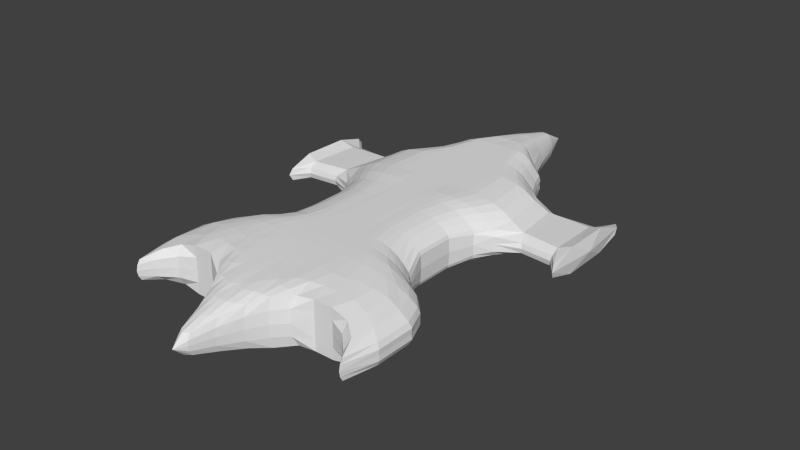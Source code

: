 # Source: carrierfinished.blend  (saved by Blender 2.67.0; exported with 4.5.12 LTS)
import bpy
from mathutils import Matrix  # noqa: F401  (used for matrix-valued properties, if any)

bpy.ops.wm.read_factory_settings(use_empty=True)
scene = bpy.context.scene
scene.name = 'Scene'

# ---- collections
col_collection_1 = bpy.data.collections.new('Collection 1'); scene.collection.children.link(col_collection_1)

# ---- world
world_world = bpy.data.worlds.new('World'); scene.world = world_world
world_world.color = (0.05088, 0.05088, 0.05088)
world_world.use_sun_shadow = False
world_world.sun_shadow_jitter_overblur = 0.0
world_world.cycles.sampling_method = 'MANUAL'
world_world.cycles.sample_map_resolution = 256

# ---- meshes
me_cube_001 = bpy.data.meshes.new('Cube.001')
me_cube_001.from_pydata([(3.398, -5.795, 0.2942), (1.893, -0.1606, 0.4872), (2.153, 0.5647, 0.4189), (3.099, 1.506, 0.2857), (2.49, 0.991, 0.3768), (2.904, 2.971, 0.2525), (2.202, 3.456, 0.2799), (1.855, 3.807, 0.2845), (1.585, 4.34, 0.2845), (1.45, 4.725, 0.2845), (0.3108, 7.171, 0.1679), (0.8827, 5.315, 0.2801), (0.5664, 6.159, 0.2566), (4.211, 1.389, 0.2717), (4.176, 2.972, 0.223), (4.576, 2.878, 0.3797), (4.581, 1.481, 0.3937), (1.889, -1.313, 0.4872), (2.501, -2.428, 0.2962), (3.321, -3.145, 0.2993), (2.141, -2.037, 0.296), (3.581, -3.785, 0.2973), (2.974, -2.753, 0.2975), (3.586, -4.855, 0.2951), (3.171, -5.237, 0.4389), (2.784, -4.933, 0.5716), (2.291, -4.906, 0.7014), (1.732, -4.906, 0.7014), (1.289, -5.003, 0.6734), (0.8847, -5.438, 0.6878), (0.59, -5.924, 0.5791), (0.3366, -6.525, 0.4566), (0.1433, -7.206, 0.2968), (1.743, -0.1606, 0.6119), (1.554, -0.1606, 0.7252), (1.36, -0.1606, 0.8014), (1.167, -0.1606, 0.8406), (0.9736, -0.1606, 0.869), (0.7803, -0.1606, 0.8764), (0.5869, -0.1606, 0.877), (0.3935, -0.1606, 0.8836), (0.1988, -0.1654, 0.8836), (1.982, 0.5647, 0.5682), (1.767, 0.5647, 0.704), (1.547, 0.5647, 0.7954), (1.327, 0.5647, 0.8423), (1.107, 0.5647, 0.8763), (0.8874, 0.5647, 0.8852), (0.6675, 0.5647, 0.8859), (0.4475, 0.5647, 0.8859), (0.226, 0.5631, 0.8836), (2.632, 1.591, 0.4837), (2.329, 1.596, 0.6557), (2.039, 1.596, 0.7709), (1.749, 1.596, 0.8284), (1.46, 1.596, 0.8724), (1.17, 1.596, 0.8827), (0.8799, 1.596, 0.8836), (0.5899, 1.596, 0.8836), (0.298, 1.604, 0.8836), (2.265, 1.016, 0.5406), (2.029, 1.019, 0.688), (1.788, 1.019, 0.7919), (1.547, 1.019, 0.8515), (1.306, 1.019, 0.8886), (1.063, 1.019, 0.9016), (0.8053, 1.016, 0.899), (0.524, 1.002, 0.8869), (0.2607, 1.002, 0.8836), (2.473, 2.934, 0.4817), (2.197, 2.934, 0.6613), (1.924, 2.934, 0.7765), (1.65, 2.934, 0.8295), (1.377, 2.934, 0.8757), (1.104, 2.934, 0.8836), (0.8301, 2.934, 0.8836), (0.5567, 2.934, 0.8836), (0.2818, 2.934, 0.8836), (1.994, 3.423, 0.4868), (1.771, 3.418, 0.6622), (1.55, 3.418, 0.7777), (1.33, 3.418, 0.8292), (1.11, 3.418, 0.8766), (0.8893, 3.418, 0.8836), (0.669, 3.418, 0.8836), (0.4486, 3.418, 0.8836), (0.2273, 3.418, 0.8836), (1.677, 3.768, 0.4868), (1.489, 3.763, 0.6622), (1.303, 3.763, 0.7777), (1.118, 3.763, 0.8292), (0.9329, 3.763, 0.8766), (0.7477, 3.763, 0.8836), (0.5624, 3.763, 0.8836), (0.3771, 3.763, 0.8836), (0.1911, 3.763, 0.8836), (1.43, 4.301, 0.4868), (1.269, 4.296, 0.6622), (1.111, 4.296, 0.7777), (0.9534, 4.296, 0.8292), (0.7954, 4.296, 0.8766), (0.6375, 4.296, 0.8836), (0.4795, 4.296, 0.8836), (0.3216, 4.296, 0.8836), (0.1629, 4.296, 0.8836), (1.308, 4.686, 0.4797), (1.161, 4.68, 0.6622), (1.016, 4.68, 0.7777), (0.8717, 4.68, 0.8292), (0.7273, 4.68, 0.8766), (0.5829, 4.68, 0.8836), (0.4384, 4.68, 0.8836), (0.294, 4.68, 0.8836), (0.1489, 4.68, 0.8836), (0.8007, 5.273, 0.4514), (0.7102, 5.261, 0.6265), (0.6225, 5.26, 0.7447), (0.5355, 5.259, 0.8059), (0.4484, 5.259, 0.8465), (0.3613, 5.259, 0.8583), (0.2742, 5.259, 0.8594), (0.1867, 5.259, 0.8594), (0.09638, 5.26, 0.8586), (0.29, 7.156, 0.2519), (0.2545, 7.16, 0.3309), (0.2164, 7.166, 0.3884), (0.1828, 7.177, 0.4223), (0.1544, 7.179, 0.441), (0.1271, 7.179, 0.4526), (0.09966, 7.179, 0.458), (0.0713, 7.181, 0.4628), (0.03888, 7.184, 0.4683), (0.536, 6.099, 0.3769), (0.4788, 6.076, 0.5142), (0.4229, 6.071, 0.5968), (0.3686, 6.073, 0.6534), (0.3155, 6.073, 0.6873), (0.2624, 6.073, 0.712), (0.1908, 6.073, 0.7268), (0.1353, 6.074, 0.7365), (0.07286, 6.087, 0.7439), (1.739, -1.313, 0.6119), (1.55, -1.313, 0.7252), (1.358, -1.313, 0.8014), (1.165, -1.313, 0.8406), (0.9716, -1.313, 0.869), (0.7787, -1.313, 0.8764), (0.5857, -1.313, 0.877), (0.3927, -1.313, 0.8836), (0.1984, -1.308, 0.8836), (1.971, -2.037, 0.4839), (1.757, -2.037, 0.6547), (1.539, -2.037, 0.7697), (1.32, -2.037, 0.8287), (1.101, -2.037, 0.8715), (0.8826, -2.037, 0.8827), (0.6639, -2.037, 0.8836), (0.4451, -2.037, 0.8836), (0.2248, -2.035, 0.8836), (2.744, -2.753, 0.4834), (2.435, -2.761, 0.6462), (2.145, -2.753, 0.7681), (1.841, -2.753, 0.8284), (1.537, -2.753, 0.8705), (1.232, -2.754, 0.8824), (0.9206, -2.771, 0.8825), (0.6181, -2.775, 0.8821), (0.314, -2.774, 0.8819), (3.072, -3.147, 0.4827), (2.733, -3.168, 0.6445), (2.392, -3.168, 0.7576), (2.05, -3.169, 0.8227), (1.711, -3.187, 0.8607), (1.366, -3.202, 0.8752), (1.018, -3.221, 0.8768), (0.6817, -3.243, 0.8745), (0.3496, -3.233, 0.8735), (2.303, -2.428, 0.4838), (2.053, -2.428, 0.6546), (1.798, -2.428, 0.7695), (1.542, -2.428, 0.8287), (1.287, -2.428, 0.8714), (1.031, -2.428, 0.8827), (0.7758, -2.428, 0.8836), (0.5203, -2.428, 0.8836), (0.263, -2.428, 0.8836), (3.305, -3.759, 0.4836), (2.949, -3.727, 0.6539), (2.517, -3.745, 0.7482), (2.129, -3.767, 0.8056), (1.793, -3.901, 0.8286), (1.417, -3.94, 0.8458), (1.027, -3.879, 0.8578), (0.6783, -3.94, 0.852), (0.3475, -3.922, 0.8497), (3.326, -4.662, 0.4845), (2.902, -4.452, 0.6175), (2.466, -4.375, 0.7266), (2.023, -4.371, 0.7718), (1.59, -4.427, 0.7879), (1.246, -4.497, 0.8182), (0.9217, -4.584, 0.8266), (0.5844, -4.869, 0.8057), (0.2829, -5.242, 0.782), (2.926, 3.22, 0.09818), (2.229, 3.505, 0.121), (1.878, 3.85, 0.1256), (1.605, 4.383, 0.1256), (0.9072, 5.36, 0.1304), (0.5835, 6.229, 0.1245), (1.47, 4.768, 0.1256), (0.3186, 7.188, 0.08312), (4.175, 3.273, 0.1002), (4.572, 3.679, 0.1636), (4.527, 0.7068, 0.1859), (4.22, 1.141, 0.157), (3.229, 1.216, 0.1483), (2.585, 0.9285, 0.2197), (3.172, -5.518, 0.2325), (3.653, -4.88, 0.1515), (3.033, -2.747, 0.149), (3.387, -3.121, 0.1506), (1.226, -5.168, 0.37), (1.732, -4.906, 0.3627), (2.291, -4.906, 0.3627), (2.767, -5.104, 0.3016), (2.184, -2.035, 0.1486), (3.656, -3.749, 0.1512), (2.552, -2.427, 0.1486), (1.928, -1.308, 0.3895), (2.195, 0.5631, 0.3017), (1.932, -0.1654, 0.3895), (3.401, -5.875, 0.1596), (0.1693, -7.31, 0.1366), (0.3615, -6.675, 0.2359), (0.6182, -6.038, 0.3207), (0.8995, -5.52, 0.364), (0.1738, -6.674, 0.4825), (0.2065, -6.159, 0.6366), (0.4057, -6.055, 0.6212), (0.2409, -5.657, 0.7373), (0.4815, -5.545, 0.7352), (0.6915, -5.502, 0.7165), (1.047, -5.017, 0.7568), (0.8072, -5.028, 0.7898), (0.3092, -4.72, 0.813), (-3.398, -5.795, 0.2942), (0.0, -0.2012, 0.8836), (-1.893, -0.1606, 0.4872), (-2.153, 0.5647, 0.4189), (0.0, 0.5373, 0.8836), (-3.099, 1.506, 0.2857), (0.0, 1.676, 0.8836), (-2.49, 0.991, 0.3768), (0.0, 0.9868, 0.8836), (0.0, 2.889, 0.8836), (-2.904, 2.971, 0.2525), (-2.202, 3.456, 0.2799), (0.0, 3.417, 0.8836), (0.0, 3.775, 0.8836), (-1.855, 3.807, 0.2845), (0.0, 4.283, 0.8836), (-1.585, 4.34, 0.2845), (-1.45, 4.725, 0.2845), (0.0, 4.693, 0.8836), (0.0, 7.179, 0.4699), (-0.3108, 7.171, 0.1679), (0.0, 5.276, 0.8497), (-0.8827, 5.315, 0.2801), (-0.5664, 6.159, 0.2566), (0.0, 6.136, 0.7435), (-4.211, 1.389, 0.2717), (-4.176, 2.972, 0.223), (-4.576, 2.878, 0.3797), (-4.581, 1.481, 0.3937), (-1.889, -1.313, 0.4872), (0.0, -1.272, 0.8836), (-2.501, -2.428, 0.2962), (0.0, -2.425, 0.8835), (-3.321, -3.145, 0.2993), (0.0, -3.218, 0.8737), (0.0, -2.01, 0.8836), (-2.141, -2.037, 0.296), (-3.581, -3.785, 0.2973), (0.0, -3.945, 0.846), (0.0, -2.771, 0.8819), (-2.974, -2.753, 0.2975), (-3.586, -4.855, 0.2951), (0.0, -5.508, 0.7511), (-3.171, -5.237, 0.4389), (-2.784, -4.933, 0.5716), (-2.291, -4.906, 0.7014), (-1.732, -4.906, 0.7014), (-1.289, -5.003, 0.6734), (-0.8847, -5.438, 0.6878), (-0.59, -5.924, 0.5791), (-0.3366, -6.525, 0.4566), (-0.1433, -7.206, 0.2968), (-1.743, -0.1606, 0.6119), (-1.554, -0.1606, 0.7252), (-1.36, -0.1606, 0.8014), (-1.167, -0.1606, 0.8406), (-0.9736, -0.1606, 0.869), (-0.7803, -0.1606, 0.8764), (-0.5869, -0.1606, 0.877), (-0.3935, -0.1606, 0.8836), (-0.1988, -0.1654, 0.8836), (-1.982, 0.5647, 0.5682), (-1.767, 0.5647, 0.704), (-1.547, 0.5647, 0.7954), (-1.327, 0.5647, 0.8423), (-1.107, 0.5647, 0.8763), (-0.8874, 0.5647, 0.8852), (-0.6675, 0.5647, 0.8859), (-0.4475, 0.5647, 0.8859), (-0.226, 0.5631, 0.8836), (-2.632, 1.591, 0.4837), (-2.329, 1.596, 0.6557), (-2.039, 1.596, 0.7709), (-1.749, 1.596, 0.8284), (-1.46, 1.596, 0.8724), (-1.17, 1.596, 0.8827), (-0.8799, 1.596, 0.8836), (-0.5899, 1.596, 0.8836), (-0.298, 1.604, 0.8836), (-2.265, 1.016, 0.5406), (-2.029, 1.019, 0.688), (-1.788, 1.019, 0.7919), (-1.547, 1.019, 0.8515), (-1.306, 1.019, 0.8886), (-1.063, 1.019, 0.9016), (-0.8053, 1.016, 0.899), (-0.524, 1.002, 0.8869), (-0.2607, 1.002, 0.8836), (-2.473, 2.934, 0.4817), (-2.197, 2.934, 0.6613), (-1.924, 2.934, 0.7765), (-1.65, 2.934, 0.8295), (-1.377, 2.934, 0.8757), (-1.104, 2.934, 0.8836), (-0.8301, 2.934, 0.8836), (-0.5567, 2.934, 0.8836), (-0.2818, 2.934, 0.8836), (-1.994, 3.423, 0.4868), (-1.771, 3.418, 0.6622), (-1.55, 3.418, 0.7777), (-1.33, 3.418, 0.8292), (-1.11, 3.418, 0.8766), (-0.8893, 3.418, 0.8836), (-0.669, 3.418, 0.8836), (-0.4486, 3.418, 0.8836), (-0.2273, 3.418, 0.8836), (-1.677, 3.768, 0.4868), (-1.489, 3.763, 0.6622), (-1.303, 3.763, 0.7777), (-1.118, 3.763, 0.8292), (-0.9329, 3.763, 0.8766), (-0.7477, 3.763, 0.8836), (-0.5624, 3.763, 0.8836), (-0.3771, 3.763, 0.8836), (-0.1911, 3.763, 0.8836), (-1.43, 4.301, 0.4868), (-1.269, 4.296, 0.6622), (-1.111, 4.296, 0.7777), (-0.9534, 4.296, 0.8292), (-0.7954, 4.296, 0.8766), (-0.6375, 4.296, 0.8836), (-0.4795, 4.296, 0.8836), (-0.3216, 4.296, 0.8836), (-0.1629, 4.296, 0.8836), (-1.308, 4.686, 0.4797), (-1.161, 4.68, 0.6622), (-1.016, 4.68, 0.7777), (-0.8717, 4.68, 0.8292), (-0.7273, 4.68, 0.8766), (-0.5829, 4.68, 0.8836), (-0.4384, 4.68, 0.8836), (-0.294, 4.68, 0.8836), (-0.1489, 4.68, 0.8836), (-0.8007, 5.273, 0.4514), (-0.7102, 5.261, 0.6265), (-0.6225, 5.26, 0.7447), (-0.5355, 5.259, 0.8059), (-0.4484, 5.259, 0.8465), (-0.3613, 5.259, 0.8583), (-0.2742, 5.259, 0.8594), (-0.1867, 5.259, 0.8594), (-0.09638, 5.26, 0.8586), (-0.29, 7.156, 0.2519), (-0.2545, 7.16, 0.3309), (-0.2164, 7.166, 0.3884), (-0.1828, 7.177, 0.4223), (-0.1544, 7.179, 0.441), (-0.1271, 7.179, 0.4526), (-0.09966, 7.179, 0.458), (-0.0713, 7.181, 0.4628), (-0.03888, 7.184, 0.4683), (-0.536, 6.099, 0.3769), (-0.4788, 6.076, 0.5142), (-0.4229, 6.071, 0.5968), (-0.3686, 6.073, 0.6534), (-0.3155, 6.073, 0.6873), (-0.2624, 6.073, 0.712), (-0.1908, 6.073, 0.7268), (-0.1353, 6.074, 0.7365), (-0.07286, 6.087, 0.7439), (-1.739, -1.313, 0.6119), (-1.55, -1.313, 0.7252), (-1.358, -1.313, 0.8014), (-1.165, -1.313, 0.8406), (-0.9716, -1.313, 0.869), (-0.7787, -1.313, 0.8764), (-0.5857, -1.313, 0.877), (-0.3927, -1.313, 0.8836), (-0.1984, -1.308, 0.8836), (-1.971, -2.037, 0.4839), (-1.757, -2.037, 0.6547), (-1.539, -2.037, 0.7697), (-1.32, -2.037, 0.8287), (-1.101, -2.037, 0.8715), (-0.8826, -2.037, 0.8827), (-0.6639, -2.037, 0.8836), (-0.4451, -2.037, 0.8836), (-0.2248, -2.035, 0.8836), (-2.744, -2.753, 0.4834), (-2.435, -2.761, 0.6462), (-2.145, -2.753, 0.7681), (-1.841, -2.753, 0.8284), (-1.537, -2.753, 0.8705), (-1.232, -2.754, 0.8824), (-0.9206, -2.771, 0.8825), (-0.6181, -2.775, 0.8821), (-0.314, -2.774, 0.8819), (-3.072, -3.147, 0.4827), (-2.733, -3.168, 0.6445), (-2.392, -3.168, 0.7576), (-2.05, -3.169, 0.8227), (-1.711, -3.187, 0.8607), (-1.366, -3.202, 0.8752), (-1.018, -3.221, 0.8768), (-0.6817, -3.243, 0.8745), (-0.3496, -3.233, 0.8735), (-2.303, -2.428, 0.4838), (-2.053, -2.428, 0.6546), (-1.798, -2.428, 0.7695), (-1.542, -2.428, 0.8287), (-1.287, -2.428, 0.8714), (-1.031, -2.428, 0.8827), (-0.7758, -2.428, 0.8836), (-0.5203, -2.428, 0.8836), (-0.263, -2.428, 0.8836), (-3.305, -3.759, 0.4836), (-2.949, -3.727, 0.6539), (-2.517, -3.745, 0.7482), (-2.129, -3.767, 0.8056), (-1.793, -3.901, 0.8286), (-1.417, -3.94, 0.8458), (-1.027, -3.879, 0.8578), (-0.6783, -3.94, 0.852), (-0.3475, -3.922, 0.8497), (-3.326, -4.662, 0.4845), (-2.902, -4.452, 0.6175), (-2.466, -4.375, 0.7266), (-2.023, -4.371, 0.7718), (-1.59, -4.427, 0.7879), (-1.246, -4.497, 0.8182), (-0.9217, -4.584, 0.8266), (-0.5844, -4.869, 0.8057), (-0.2829, -5.242, 0.782), (-2.926, 3.22, 0.09818), (-2.229, 3.505, 0.121), (-1.878, 3.85, 0.1256), (-1.605, 4.383, 0.1256), (-0.9072, 5.36, 0.1304), (-0.5835, 6.229, 0.1245), (-1.47, 4.768, 0.1256), (-0.3186, 7.188, 0.08312), (-4.175, 3.273, 0.1002), (-4.572, 3.679, 0.1636), (-4.527, 0.7068, 0.1859), (-4.22, 1.141, 0.157), (-3.229, 1.216, 0.1483), (-2.585, 0.9285, 0.2197), (-3.172, -5.518, 0.2325), (-3.653, -4.88, 0.1515), (-3.033, -2.747, 0.149), (-3.387, -3.121, 0.1506), (-1.226, -5.168, 0.37), (-1.732, -4.906, 0.3627), (-2.291, -4.906, 0.3627), (-2.767, -5.104, 0.3016), (-2.184, -2.035, 0.1486), (-3.656, -3.749, 0.1512), (-2.552, -2.427, 0.1486), (-1.928, -1.308, 0.3895), (-2.195, 0.5631, 0.3017), (-1.932, -0.1654, 0.3895), (-3.401, -5.875, 0.1596), (-0.1693, -7.31, 0.1366), (-0.3615, -6.675, 0.2359), (-0.6182, -6.038, 0.3207), (-0.8995, -5.52, 0.364), (0.0, -7.32, 0.2952), (0.0, -6.737, 0.4874), (-0.1738, -6.674, 0.4825), (-0.2065, -6.159, 0.6366), (-0.4057, -6.055, 0.6212), (0.0, -6.167, 0.6414), (-0.2409, -5.657, 0.7373), (-0.4815, -5.545, 0.7352), (-0.6915, -5.502, 0.7165), (0.0, -4.748, 0.8068), (-1.047, -5.017, 0.7568), (-0.8072, -5.028, 0.7898), (-0.3092, -4.72, 0.813), (3.406, -5.909, 0.0), (3.398, -5.795, -0.2942), (1.893, -0.1606, -0.4872), (1.955, -0.1654, 0.0), (2.153, 0.5647, -0.4189), (2.204, 0.5373, 0.0), (3.099, 1.506, -0.2857), (3.272, 1.178, 0.0), (2.49, 0.991, -0.3768), (2.589, 0.9357, 0.0), (2.963, 3.245, 0.0), (2.904, 2.971, -0.2525), (2.202, 3.456, -0.2799), (2.242, 3.511, 0.0), (1.878, 3.869, 0.0), (1.855, 3.807, -0.2845), (1.618, 4.377, 0.0), (1.585, 4.34, -0.2845), (1.45, 4.725, -0.2845), (1.438, 4.787, 0.0), (0.3185, 7.203, 0.0), (0.3108, 7.171, -0.1679), (0.9258, 5.394, 0.0), (0.8827, 5.315, -0.2801), (0.5664, 6.159, -0.2566), (0.5929, 6.288, 0.0), (4.695, 2.187, 0.0), (4.211, 1.389, -0.2717), (4.176, 2.972, -0.223), (4.124, 3.325, 0.0), (4.188, 1.099, 0.0), (4.554, 3.798, 0.0), (4.565, 0.6044, 0.0), (4.576, 2.878, -0.3797), (4.581, 1.481, -0.3937), (1.889, -1.313, -0.4872), (1.951, -1.308, 0.0), (2.501, -2.428, -0.2962), (2.566, -2.423, 0.0), (3.321, -3.145, -0.2993), (3.39, -3.13, 0.0), (2.194, -2.01, 0.0), (2.141, -2.037, -0.296), (3.581, -3.785, -0.2973), (3.649, -3.768, 0.0), (3.026, -2.749, 0.0), (2.974, -2.753, -0.2975), (3.586, -4.855, -0.2951), (3.646, -4.883, 0.0), (3.171, -5.237, -0.4389), (2.784, -4.933, -0.5716), (2.291, -4.906, -0.7014), (1.732, -4.906, -0.7014), (1.289, -5.003, -0.6734), (0.8847, -5.438, -0.6878), (0.59, -5.924, -0.5791), (0.3366, -6.525, -0.4566), (0.1433, -7.206, -0.2968), (0.1745, -7.323, 0.0), (0.3707, -6.692, 0.0), (0.6231, -6.064, 0.0), (0.905, -5.547, 0.0), (1.241, -5.186, 0.0), (1.732, -4.906, 0.0), (2.291, -4.906, 0.0), (2.766, -5.113, 0.0), (3.162, -5.526, 0.0), (1.743, -0.1606, -0.6119), (1.554, -0.1606, -0.7252), (1.36, -0.1606, -0.8014), (1.167, -0.1606, -0.8406), (0.9736, -0.1606, -0.869), (0.7803, -0.1606, -0.8764), (0.5869, -0.1606, -0.877), (0.3935, -0.1606, -0.8836), (0.1988, -0.1654, -0.8836), (1.982, 0.5647, -0.5682), (1.767, 0.5647, -0.704), (1.547, 0.5647, -0.7954), (1.327, 0.5647, -0.8423), (1.107, 0.5647, -0.8763), (0.8874, 0.5647, -0.8852), (0.6675, 0.5647, -0.8859), (0.4475, 0.5647, -0.8859), (0.226, 0.5631, -0.8836), (2.632, 1.591, -0.4837), (2.329, 1.596, -0.6557), (2.039, 1.596, -0.7709), (1.749, 1.596, -0.8284), (1.46, 1.596, -0.8724), (1.17, 1.596, -0.8827), (0.8799, 1.596, -0.8836), (0.5899, 1.596, -0.8836), (0.298, 1.604, -0.8836), (2.265, 1.016, -0.5406), (2.029, 1.019, -0.688), (1.788, 1.019, -0.7919), (1.547, 1.019, -0.8515), (1.306, 1.019, -0.8886), (1.063, 1.019, -0.9016), (0.8053, 1.016, -0.899), (0.524, 1.002, -0.8869), (0.2607, 1.002, -0.8836), (2.473, 2.934, -0.4817), (2.197, 2.934, -0.6613), (1.924, 2.934, -0.7765), (1.65, 2.934, -0.8295), (1.377, 2.934, -0.8757), (1.104, 2.934, -0.8836), (0.8301, 2.934, -0.8836), (0.5567, 2.934, -0.8836), (0.2818, 2.934, -0.8836), (1.994, 3.423, -0.4868), (1.771, 3.418, -0.6622), (1.55, 3.418, -0.7777), (1.33, 3.418, -0.8292), (1.11, 3.418, -0.8766), (0.8893, 3.418, -0.8836), (0.669, 3.418, -0.8836), (0.4486, 3.418, -0.8836), (0.2273, 3.418, -0.8836), (1.677, 3.768, -0.4868), (1.489, 3.763, -0.6622), (1.303, 3.763, -0.7777), (1.118, 3.763, -0.8292), (0.9329, 3.763, -0.8766), (0.7477, 3.763, -0.8836), (0.5624, 3.763, -0.8836), (0.3771, 3.763, -0.8836), (0.1911, 3.763, -0.8836), (1.43, 4.301, -0.4868), (1.269, 4.296, -0.6622), (1.111, 4.296, -0.7777), (0.9534, 4.296, -0.8292), (0.7954, 4.296, -0.8766), (0.6375, 4.296, -0.8836), (0.4795, 4.296, -0.8836), (0.3216, 4.296, -0.8836), (0.1629, 4.296, -0.8836), (1.308, 4.686, -0.4797), (1.161, 4.68, -0.6622), (1.016, 4.68, -0.7777), (0.8717, 4.68, -0.8292), (0.7273, 4.68, -0.8766), (0.5829, 4.68, -0.8836), (0.4384, 4.68, -0.8836), (0.294, 4.68, -0.8836), (0.1489, 4.68, -0.8836), (0.8007, 5.273, -0.4514), (0.7102, 5.261, -0.6265), (0.6225, 5.26, -0.7447), (0.5355, 5.259, -0.8059), (0.4484, 5.259, -0.8465), (0.3613, 5.259, -0.8583), (0.2742, 5.259, -0.8594), (0.1867, 5.259, -0.8594), (0.09638, 5.26, -0.8586), (0.29, 7.156, -0.2519), (0.2545, 7.16, -0.3309), (0.2164, 7.166, -0.3884), (0.1828, 7.177, -0.4223), (0.1544, 7.179, -0.441), (0.1271, 7.179, -0.4526), (0.09966, 7.179, -0.458), (0.0713, 7.181, -0.4628), (0.03888, 7.184, -0.4683), (0.536, 6.099, -0.3769), (0.4788, 6.076, -0.5142), (0.4229, 6.071, -0.5968), (0.3686, 6.073, -0.6534), (0.3155, 6.073, -0.6873), (0.2624, 6.073, -0.712), (0.1908, 6.073, -0.7268), (0.1353, 6.074, -0.7365), (0.07286, 6.087, -0.7439), (1.739, -1.313, -0.6119), (1.55, -1.313, -0.7252), (1.358, -1.313, -0.8014), (1.165, -1.313, -0.8406), (0.9716, -1.313, -0.869), (0.7787, -1.313, -0.8764), (0.5857, -1.313, -0.877), (0.3927, -1.313, -0.8836), (0.1984, -1.308, -0.8836), (1.971, -2.037, -0.4839), (1.757, -2.037, -0.6547), (1.539, -2.037, -0.7697), (1.32, -2.037, -0.8287), (1.101, -2.037, -0.8715), (0.8826, -2.037, -0.8827), (0.6639, -2.037, -0.8836), (0.4451, -2.037, -0.8836), (0.2248, -2.035, -0.8836), (2.744, -2.753, -0.4834), (2.435, -2.761, -0.6462), (2.145, -2.753, -0.7681), (1.841, -2.753, -0.8284), (1.537, -2.753, -0.8705), (1.232, -2.754, -0.8824), (0.9206, -2.771, -0.8825), (0.6181, -2.775, -0.8821), (0.314, -2.774, -0.8819), (3.072, -3.147, -0.4827), (2.733, -3.168, -0.6445), (2.392, -3.168, -0.7576), (2.05, -3.169, -0.8227), (1.711, -3.187, -0.8607), (1.366, -3.202, -0.8752), (1.018, -3.221, -0.8768), (0.6817, -3.243, -0.8745), (0.3496, -3.233, -0.8735), (2.303, -2.428, -0.4838), (2.053, -2.428, -0.6546), (1.798, -2.428, -0.7695), (1.542, -2.428, -0.8287), (1.287, -2.428, -0.8714), (1.031, -2.428, -0.8827), (0.7758, -2.428, -0.8836), (0.5203, -2.428, -0.8836), (0.263, -2.428, -0.8836), (3.305, -3.759, -0.4836), (2.949, -3.727, -0.6539), (2.517, -3.745, -0.7482), (2.129, -3.767, -0.8056), (1.793, -3.901, -0.8286), (1.417, -3.94, -0.8458), (1.027, -3.879, -0.8578), (0.6783, -3.94, -0.852), (0.3475, -3.922, -0.8497), (3.326, -4.662, -0.4845), (2.902, -4.452, -0.6175), (2.466, -4.375, -0.7266), (2.023, -4.371, -0.7718), (1.59, -4.427, -0.7879), (1.246, -4.497, -0.8182), (0.9217, -4.584, -0.8266), (0.5844, -4.869, -0.8057), (0.2829, -5.242, -0.782), (2.926, 3.22, -0.09818), (2.229, 3.505, -0.121), (1.878, 3.85, -0.1256), (1.605, 4.383, -0.1256), (0.9072, 5.36, -0.1304), (0.5835, 6.229, -0.1245), (1.47, 4.768, -0.1256), (0.3186, 7.188, -0.08312), (4.175, 3.273, -0.1002), (4.572, 3.679, -0.1636), (4.527, 0.7068, -0.1859), (4.22, 1.141, -0.157), (3.229, 1.216, -0.1483), (2.585, 0.9285, -0.2197), (3.172, -5.518, -0.2325), (3.653, -4.88, -0.1515), (3.033, -2.747, -0.149), (3.387, -3.121, -0.1506), (1.226, -5.168, -0.37), (1.732, -4.906, -0.3627), (2.291, -4.906, -0.3627), (2.767, -5.104, -0.3016), (2.184, -2.035, -0.1486), (3.656, -3.749, -0.1512), (2.552, -2.427, -0.1486), (1.928, -1.308, -0.3895), (2.195, 0.5631, -0.3017), (1.932, -0.1654, -0.3895), (3.401, -5.875, -0.1596), (0.1693, -7.31, -0.1366), (0.3615, -6.675, -0.2359), (0.6182, -6.038, -0.3207), (0.8995, -5.52, -0.364), (0.1738, -6.674, -0.4825), (0.2065, -6.159, -0.6366), (0.4057, -6.055, -0.6212), (0.2409, -5.657, -0.7373), (0.4815, -5.545, -0.7352), (0.6915, -5.502, -0.7165), (1.047, -5.017, -0.7568), (0.8072, -5.028, -0.7898), (0.3092, -4.72, -0.813), (0.0, -7.632, 0.0), (-3.406, -5.909, 0.0), (-3.398, -5.795, -0.2942), (0.0, -0.2012, -0.8836), (-1.893, -0.1606, -0.4872), (-1.955, -0.1654, 0.0), (-2.153, 0.5647, -0.4189), (-2.204, 0.5373, 0.0), (0.0, 0.5373, -0.8836), (-3.099, 1.506, -0.2857), (-3.272, 1.178, 0.0), (0.0, 1.676, -0.8836), (-2.49, 0.991, -0.3768), (-2.589, 0.9357, 0.0), (0.0, 0.9868, -0.8836), (0.0, 2.889, -0.8836), (-2.963, 3.245, 0.0), (-2.904, 2.971, -0.2525), (-2.202, 3.456, -0.2799), (-2.242, 3.511, 0.0), (0.0, 3.417, -0.8836), (0.0, 3.775, -0.8836), (-1.878, 3.869, 0.0), (-1.855, 3.807, -0.2845), (0.0, 4.283, -0.8836), (-1.618, 4.377, 0.0), (-1.585, 4.34, -0.2845), (-1.45, 4.725, -0.2845), (-1.438, 4.787, 0.0), (0.0, 4.693, -0.8836), (0.0, 7.179, -0.4699), (-0.3185, 7.203, 0.0), (-0.3108, 7.171, -0.1679), (0.0, 5.276, -0.8497), (-0.9258, 5.394, 0.0), (-0.8827, 5.315, -0.2801), (-0.5664, 6.159, -0.2566), (-0.5929, 6.288, 0.0), (0.0, 6.136, -0.7435), (-4.695, 2.187, 0.0), (-4.211, 1.389, -0.2717), (-4.176, 2.972, -0.223), (-4.124, 3.325, 0.0), (-4.188, 1.099, 0.0), (-4.554, 3.798, 0.0), (-4.565, 0.6044, 0.0), (-4.576, 2.878, -0.3797), (-4.581, 1.481, -0.3937), (-1.889, -1.313, -0.4872), (0.0, -1.303, -0.8836), (-1.951, -1.308, 0.0), (-2.501, -2.428, -0.2962), (0.0, -2.425, -0.8835), (-2.566, -2.423, 0.0), (-3.321, -3.145, -0.2993), (0.0, -3.218, -0.8737), (-3.39, -3.13, 0.0), (-2.194, -2.01, 0.0), (0.0, -2.01, -0.8836), (-2.141, -2.037, -0.296), (-3.581, -3.785, -0.2973), (0.0, -3.945, -0.846), (-3.649, -3.768, 0.0), (-3.026, -2.749, 0.0), (0.0, -2.771, -0.8819), (-2.974, -2.753, -0.2975), (-3.586, -4.855, -0.2951), (0.0, -5.508, -0.7511), (-3.646, -4.883, 0.0), (-3.171, -5.237, -0.4389), (-2.784, -4.933, -0.5716), (-2.291, -4.906, -0.7014), (-1.732, -4.906, -0.7014), (-1.289, -5.003, -0.6734), (-0.8847, -5.438, -0.6878), (-0.59, -5.924, -0.5791), (-0.3366, -6.525, -0.4566), (-0.1433, -7.206, -0.2968), (-0.1745, -7.323, 0.0), (-0.3707, -6.692, 0.0), (-0.6231, -6.064, 0.0), (-0.905, -5.547, 0.0), (-1.241, -5.186, 0.0), (-1.732, -4.906, 0.0), (-2.291, -4.906, 0.0), (-2.766, -5.113, 0.0), (-3.162, -5.526, 0.0), (-1.743, -0.1606, -0.6119), (-1.554, -0.1606, -0.7252), (-1.36, -0.1606, -0.8014), (-1.167, -0.1606, -0.8406), (-0.9736, -0.1606, -0.869), (-0.7803, -0.1606, -0.8764), (-0.5869, -0.1606, -0.877), (-0.3935, -0.1606, -0.8836), (-0.1988, -0.1654, -0.8836), (-1.982, 0.5647, -0.5682), (-1.767, 0.5647, -0.704), (-1.547, 0.5647, -0.7954), (-1.327, 0.5647, -0.8423), (-1.107, 0.5647, -0.8763), (-0.8874, 0.5647, -0.8852), (-0.6675, 0.5647, -0.8859), (-0.4475, 0.5647, -0.8859), (-0.226, 0.5631, -0.8836), (-2.632, 1.591, -0.4837), (-2.329, 1.596, -0.6557), (-2.039, 1.596, -0.7709), (-1.749, 1.596, -0.8284), (-1.46, 1.596, -0.8724), (-1.17, 1.596, -0.8827), (-0.8799, 1.596, -0.8836), (-0.5899, 1.596, -0.8836), (-0.298, 1.604, -0.8836), (-2.265, 1.016, -0.5406), (-2.029, 1.019, -0.688), (-1.788, 1.019, -0.7919), (-1.547, 1.019, -0.8515), (-1.306, 1.019, -0.8886), (-1.063, 1.019, -0.9016), (-0.8053, 1.016, -0.899), (-0.524, 1.002, -0.8869), (-0.2607, 1.002, -0.8836), (-2.473, 2.934, -0.4817), (-2.197, 2.934, -0.6613), (-1.924, 2.934, -0.7765), (-1.65, 2.934, -0.8295), (-1.377, 2.934, -0.8757), (-1.104, 2.934, -0.8836), (-0.8301, 2.934, -0.8836), (-0.5567, 2.934, -0.8836), (-0.2818, 2.934, -0.8836), (-1.994, 3.423, -0.4868), (-1.771, 3.418, -0.6622), (-1.55, 3.418, -0.7777), (-1.33, 3.418, -0.8292), (-1.11, 3.418, -0.8766), (-0.8893, 3.418, -0.8836), (-0.669, 3.418, -0.8836), (-0.4486, 3.418, -0.8836), (-0.2273, 3.418, -0.8836), (-1.677, 3.768, -0.4868), (-1.489, 3.763, -0.6622), (-1.303, 3.763, -0.7777), (-1.118, 3.763, -0.8292), (-0.9329, 3.763, -0.8766), (-0.7477, 3.763, -0.8836), (-0.5624, 3.763, -0.8836), (-0.3771, 3.763, -0.8836), (-0.1911, 3.763, -0.8836), (-1.43, 4.301, -0.4868), (-1.269, 4.296, -0.6622), (-1.111, 4.296, -0.7777), (-0.9534, 4.296, -0.8292), (-0.7954, 4.296, -0.8766), (-0.6375, 4.296, -0.8836), (-0.4795, 4.296, -0.8836), (-0.3216, 4.296, -0.8836), (-0.1629, 4.296, -0.8836), (-1.308, 4.686, -0.4797), (-1.161, 4.68, -0.6622), (-1.016, 4.68, -0.7777), (-0.8717, 4.68, -0.8292), (-0.7273, 4.68, -0.8766), (-0.5829, 4.68, -0.8836), (-0.4384, 4.68, -0.8836), (-0.294, 4.68, -0.8836), (-0.1489, 4.68, -0.8836), (-0.8007, 5.273, -0.4514), (-0.7102, 5.261, -0.6265), (-0.6225, 5.26, -0.7447), (-0.5355, 5.259, -0.8059), (-0.4484, 5.259, -0.8465), (-0.3613, 5.259, -0.8583), (-0.2742, 5.259, -0.8594), (-0.1867, 5.259, -0.8594), (-0.09638, 5.26, -0.8586), (-0.29, 7.156, -0.2519), (-0.2545, 7.16, -0.3309), (-0.2164, 7.166, -0.3884), (-0.1828, 7.177, -0.4223), (-0.1544, 7.179, -0.441), (-0.1271, 7.179, -0.4526), (-0.09966, 7.179, -0.458), (-0.0713, 7.181, -0.4628), (-0.03888, 7.184, -0.4683), (-0.536, 6.099, -0.3769), (-0.4788, 6.076, -0.5142), (-0.4229, 6.071, -0.5968), (-0.3686, 6.073, -0.6534), (-0.3155, 6.073, -0.6873), (-0.2624, 6.073, -0.712), (-0.1908, 6.073, -0.7268), (-0.1353, 6.074, -0.7365), (-0.07286, 6.087, -0.7439), (-1.739, -1.313, -0.6119), (-1.55, -1.313, -0.7252), (-1.358, -1.313, -0.8014), (-1.165, -1.313, -0.8406), (-0.9716, -1.313, -0.869), (-0.7787, -1.313, -0.8764), (-0.5857, -1.313, -0.877), (-0.3927, -1.313, -0.8836), (-0.1984, -1.308, -0.8836), (-1.971, -2.037, -0.4839), (-1.757, -2.037, -0.6547), (-1.539, -2.037, -0.7697), (-1.32, -2.037, -0.8287), (-1.101, -2.037, -0.8715), (-0.8826, -2.037, -0.8827), (-0.6639, -2.037, -0.8836), (-0.4451, -2.037, -0.8836), (-0.2248, -2.035, -0.8836), (-2.744, -2.753, -0.4834), (-2.435, -2.761, -0.6462), (-2.145, -2.753, -0.7681), (-1.841, -2.753, -0.8284), (-1.537, -2.753, -0.8705), (-1.232, -2.754, -0.8824), (-0.9206, -2.771, -0.8825), (-0.6181, -2.775, -0.8821), (-0.314, -2.774, -0.8819), (-3.072, -3.147, -0.4827), (-2.733, -3.168, -0.6445), (-2.392, -3.168, -0.7576), (-2.05, -3.169, -0.8227), (-1.711, -3.187, -0.8607), (-1.366, -3.202, -0.8752), (-1.018, -3.221, -0.8768), (-0.6817, -3.243, -0.8745), (-0.3496, -3.233, -0.8735), (-2.303, -2.428, -0.4838), (-2.053, -2.428, -0.6546), (-1.798, -2.428, -0.7695), (-1.542, -2.428, -0.8287), (-1.287, -2.428, -0.8714), (-1.031, -2.428, -0.8827), (-0.7758, -2.428, -0.8836), (-0.5203, -2.428, -0.8836), (-0.263, -2.428, -0.8836), (-3.305, -3.759, -0.4836), (-2.949, -3.727, -0.6539), (-2.517, -3.745, -0.7482), (-2.129, -3.767, -0.8056), (-1.793, -3.901, -0.8286), (-1.417, -3.94, -0.8458), (-1.027, -3.879, -0.8578), (-0.6783, -3.94, -0.852), (-0.3475, -3.922, -0.8497), (-3.326, -4.662, -0.4845), (-2.902, -4.452, -0.6175), (-2.466, -4.375, -0.7266), (-2.023, -4.371, -0.7718), (-1.59, -4.427, -0.7879), (-1.246, -4.497, -0.8182), (-0.9217, -4.584, -0.8266), (-0.5844, -4.869, -0.8057), (-0.2829, -5.242, -0.782), (0.0, 8.05, 0.0), (-2.926, 3.22, -0.09818), (-2.229, 3.505, -0.121), (-1.878, 3.85, -0.1256), (-1.605, 4.383, -0.1256), (-0.9072, 5.36, -0.1304), (-0.5835, 6.229, -0.1245), (-1.47, 4.768, -0.1256), (-0.3186, 7.188, -0.08312), (-4.175, 3.273, -0.1002), (-4.572, 3.679, -0.1636), (-4.527, 0.7068, -0.1859), (-4.22, 1.141, -0.157), (-3.229, 1.216, -0.1483), (-2.585, 0.9285, -0.2197), (-3.172, -5.518, -0.2325), (-3.653, -4.88, -0.1515), (-3.033, -2.747, -0.149), (-3.387, -3.121, -0.1506), (-1.226, -5.168, -0.37), (-1.732, -4.906, -0.3627), (-2.291, -4.906, -0.3627), (-2.767, -5.104, -0.3016), (-2.184, -2.035, -0.1486), (-3.656, -3.749, -0.1512), (-2.552, -2.427, -0.1486), (-1.928, -1.308, -0.3895), (-2.195, 0.5631, -0.3017), (-1.932, -0.1654, -0.3895), (-3.401, -5.875, -0.1596), (-0.1693, -7.31, -0.1366), (-0.3615, -6.675, -0.2359), (-0.6182, -6.038, -0.3207), (-0.8995, -5.52, -0.364), (0.0, -7.32, -0.2952), (0.0, -6.737, -0.4874), (-0.1738, -6.674, -0.4825), (-0.2065, -6.159, -0.6366), (-0.4057, -6.055, -0.6212), (0.0, -6.167, -0.6414), (-0.2409, -5.657, -0.7373), (-0.4815, -5.545, -0.7352), (-0.6915, -5.502, -0.7165), (0.0, -4.748, -0.8068), (-1.047, -5.017, -0.7568), (-0.8072, -5.028, -0.7898), (-0.3092, -4.72, -0.813)], [], [(219, 232, 515, 563), (230, 231, 518, 520), (149, 41, 247, 276), (41, 50, 250, 247), (217, 230, 520, 524), (216, 217, 524, 522), (68, 59, 252, 254), (50, 68, 254, 250), (59, 77, 255, 252), (205, 204, 525, 528), (77, 86, 258, 255), (86, 95, 259, 258), (206, 205, 528, 529), (207, 206, 529, 531), (95, 104, 261, 259), (210, 207, 531, 534), (104, 113, 264, 261), (113, 122, 267, 264), (208, 210, 534, 537), (209, 208, 537, 540), (211, 209, 540, 535), (122, 140, 270, 267), (140, 131, 265, 270), (204, 5, 14, 212), (5, 3, 13, 14), (216, 522, 545, 215), (215, 545, 547, 214), (14, 13, 16, 15), (212, 14, 15, 213), (231, 229, 551, 518), (158, 149, 276, 281), (221, 227, 559, 555), (226, 228, 553, 556), (185, 158, 281, 278), (229, 226, 556, 551), (176, 167, 285, 280), (167, 185, 278, 285), (194, 176, 280, 284), (228, 220, 560, 553), (220, 221, 555, 560), (245, 194, 284, 511), (227, 219, 563, 559), (232, 218, 581, 515), (218, 225, 580, 581), (225, 224, 579, 580), (224, 223, 578, 579), (223, 222, 577, 578), (222, 236, 576, 577), (236, 235, 575, 576), (235, 234, 574, 575), (234, 233, 573, 574), (17, 1, 33, 141), (141, 33, 34, 142), (142, 34, 35, 143), (143, 35, 36, 144), (144, 36, 37, 145), (145, 37, 38, 146), (146, 38, 39, 147), (147, 39, 40, 148), (148, 40, 41, 149), (1, 2, 42, 33), (33, 42, 43, 34), (34, 43, 44, 35), (35, 44, 45, 36), (36, 45, 46, 37), (37, 46, 47, 38), (38, 47, 48, 39), (39, 48, 49, 40), (40, 49, 50, 41), (4, 3, 51, 60), (60, 51, 52, 61), (61, 52, 53, 62), (62, 53, 54, 63), (63, 54, 55, 64), (64, 55, 56, 65), (65, 56, 57, 66), (66, 57, 58, 67), (67, 58, 59, 68), (2, 4, 60, 42), (42, 60, 61, 43), (43, 61, 62, 44), (44, 62, 63, 45), (45, 63, 64, 46), (46, 64, 65, 47), (47, 65, 66, 48), (48, 66, 67, 49), (49, 67, 68, 50), (3, 5, 69, 51), (51, 69, 70, 52), (52, 70, 71, 53), (53, 71, 72, 54), (54, 72, 73, 55), (55, 73, 74, 56), (56, 74, 75, 57), (57, 75, 76, 58), (58, 76, 77, 59), (5, 6, 78, 69), (69, 78, 79, 70), (70, 79, 80, 71), (71, 80, 81, 72), (72, 81, 82, 73), (73, 82, 83, 74), (74, 83, 84, 75), (75, 84, 85, 76), (76, 85, 86, 77), (6, 7, 87, 78), (78, 87, 88, 79), (79, 88, 89, 80), (80, 89, 90, 81), (81, 90, 91, 82), (82, 91, 92, 83), (83, 92, 93, 84), (84, 93, 94, 85), (85, 94, 95, 86), (7, 8, 96, 87), (87, 96, 97, 88), (88, 97, 98, 89), (89, 98, 99, 90), (90, 99, 100, 91), (91, 100, 101, 92), (92, 101, 102, 93), (93, 102, 103, 94), (94, 103, 104, 95), (8, 9, 105, 96), (96, 105, 106, 97), (97, 106, 107, 98), (98, 107, 108, 99), (99, 108, 109, 100), (100, 109, 110, 101), (101, 110, 111, 102), (102, 111, 112, 103), (103, 112, 113, 104), (9, 11, 114, 105), (105, 114, 115, 106), (106, 115, 116, 107), (107, 116, 117, 108), (108, 117, 118, 109), (109, 118, 119, 110), (110, 119, 120, 111), (111, 120, 121, 112), (112, 121, 122, 113), (11, 12, 132, 114), (114, 132, 133, 115), (115, 133, 134, 116), (116, 134, 135, 117), (117, 135, 136, 118), (118, 136, 137, 119), (119, 137, 138, 120), (120, 138, 139, 121), (121, 139, 140, 122), (12, 10, 123, 132), (132, 123, 124, 133), (133, 124, 125, 134), (134, 125, 126, 135), (135, 126, 127, 136), (136, 127, 128, 137), (137, 128, 129, 138), (138, 129, 130, 139), (139, 130, 131, 140), (20, 17, 141, 150), (150, 141, 142, 151), (151, 142, 143, 152), (152, 143, 144, 153), (153, 144, 145, 154), (154, 145, 146, 155), (155, 146, 147, 156), (156, 147, 148, 157), (157, 148, 149, 158), (18, 20, 150, 177), (177, 150, 151, 178), (178, 151, 152, 179), (179, 152, 153, 180), (180, 153, 154, 181), (181, 154, 155, 182), (182, 155, 156, 183), (183, 156, 157, 184), (184, 157, 158, 185), (19, 22, 159, 168), (168, 159, 160, 169), (169, 160, 161, 170), (170, 161, 162, 171), (171, 162, 163, 172), (172, 163, 164, 173), (173, 164, 165, 174), (174, 165, 166, 175), (175, 166, 167, 176), (22, 18, 177, 159), (159, 177, 178, 160), (160, 178, 179, 161), (161, 179, 180, 162), (162, 180, 181, 163), (163, 181, 182, 164), (164, 182, 183, 165), (165, 183, 184, 166), (166, 184, 185, 167), (21, 19, 168, 186), (186, 168, 169, 187), (187, 169, 170, 188), (188, 170, 171, 189), (189, 171, 172, 190), (190, 172, 173, 191), (191, 173, 174, 192), (192, 174, 175, 193), (193, 175, 176, 194), (23, 21, 186, 195), (195, 186, 187, 196), (196, 187, 188, 197), (197, 188, 189, 198), (198, 189, 190), (199, 190, 191), (200, 191, 192, 201), (201, 192, 193, 202), (202, 193, 194, 245), (0, 23, 195, 24), (24, 195, 196, 25), (25, 196, 197, 26), (26, 197, 198), (27, 198, 199), (28, 199, 200, 243), (243, 200, 201, 244), (244, 201, 202), (241, 202, 203, 240), (546, 213, 15, 541), (15, 16, 541), (16, 214, 547, 541), (6, 5, 204, 205), (7, 6, 205, 206), (8, 7, 206, 207), (9, 8, 207, 210), (11, 9, 210, 208), (12, 11, 208, 209), (10, 12, 209, 211), (525, 204, 212, 544), (544, 212, 213, 546), (19, 21, 227, 221), (30, 31, 234, 235), (18, 22, 220, 228), (24, 25, 225, 218), (21, 23, 219, 227), (28, 29, 236, 222), (26, 27, 223, 224), (20, 18, 228, 226), (31, 32, 233, 234), (4, 2, 230, 217), (13, 215, 214, 16), (1, 17, 229, 231), (3, 4, 217, 216), (22, 19, 221, 220), (17, 20, 226, 229), (25, 26, 224, 225), (2, 1, 231, 230), (0, 24, 218, 232), (23, 0, 232, 219), (29, 30, 235, 236), (3, 216, 215, 13), (27, 28, 222, 223), (131, 1053, 265), (1053, 211, 535), (10, 1053, 123), (123, 1053, 124), (124, 1053, 125), (125, 1053, 126), (126, 1053, 127), (127, 1053, 128), (128, 1053, 129), (129, 1053, 130), (130, 1053, 131), (1053, 10, 211), (233, 795, 573), (240, 203, 288), (32, 795, 233), (795, 32, 502), (32, 237, 503, 502), (32, 31, 237), (237, 238, 507, 503), (31, 239, 238, 237), (31, 30, 239), (238, 240, 288, 507), (239, 241, 240, 238), (30, 29, 242), (30, 242, 241, 239), (203, 202, 245), (29, 28, 243), (203, 245, 511, 288), (29, 243, 244, 242), (242, 244, 202, 241), (27, 26, 198), (199, 198, 190), (200, 199, 191), (28, 27, 199), (484, 863, 796, 497), (495, 802, 800, 496), (414, 276, 247, 306), (306, 247, 250, 315), (482, 808, 802, 495), (481, 805, 808, 482), (333, 254, 252, 324), (315, 250, 254, 333), (324, 252, 255, 342), (470, 814, 811, 469), (342, 255, 258, 351), (351, 258, 259, 360), (471, 817, 814, 470), (472, 820, 817, 471), (360, 259, 261, 369), (475, 823, 820, 472), (369, 261, 264, 378), (378, 264, 267, 387), (473, 829, 823, 475), (474, 832, 829, 473), (476, 826, 832, 474), (387, 267, 270, 405), (405, 270, 265, 396), (469, 477, 272, 256), (256, 272, 271, 251), (481, 480, 838, 805), (480, 479, 840, 838), (272, 273, 274, 271), (477, 478, 273, 272), (496, 800, 845, 494), (423, 281, 276, 414), (486, 851, 857, 492), (491, 852, 848, 493), (450, 278, 281, 423), (494, 845, 852, 491), (441, 280, 285, 432), (432, 285, 278, 450), (459, 284, 280, 441), (493, 848, 858, 485), (485, 858, 851, 486), (514, 511, 284, 459), (492, 857, 863, 484), (497, 796, 881, 483), (483, 881, 880, 490), (490, 880, 879, 489), (489, 879, 878, 488), (488, 878, 877, 487), (487, 877, 876, 501), (501, 876, 875, 500), (500, 875, 874, 499), (499, 874, 873, 498), (275, 406, 298, 248), (406, 407, 299, 298), (407, 408, 300, 299), (408, 409, 301, 300), (409, 410, 302, 301), (410, 411, 303, 302), (411, 412, 304, 303), (412, 413, 305, 304), (413, 414, 306, 305), (248, 298, 307, 249), (298, 299, 308, 307), (299, 300, 309, 308), (300, 301, 310, 309), (301, 302, 311, 310), (302, 303, 312, 311), (303, 304, 313, 312), (304, 305, 314, 313), (305, 306, 315, 314), (253, 325, 316, 251), (325, 326, 317, 316), (326, 327, 318, 317), (327, 328, 319, 318), (328, 329, 320, 319), (329, 330, 321, 320), (330, 331, 322, 321), (331, 332, 323, 322), (332, 333, 324, 323), (249, 307, 325, 253), (307, 308, 326, 325), (308, 309, 327, 326), (309, 310, 328, 327), (310, 311, 329, 328), (311, 312, 330, 329), (312, 313, 331, 330), (313, 314, 332, 331), (314, 315, 333, 332), (251, 316, 334, 256), (316, 317, 335, 334), (317, 318, 336, 335), (318, 319, 337, 336), (319, 320, 338, 337), (320, 321, 339, 338), (321, 322, 340, 339), (322, 323, 341, 340), (323, 324, 342, 341), (256, 334, 343, 257), (334, 335, 344, 343), (335, 336, 345, 344), (336, 337, 346, 345), (337, 338, 347, 346), (338, 339, 348, 347), (339, 340, 349, 348), (340, 341, 350, 349), (341, 342, 351, 350), (257, 343, 352, 260), (343, 344, 353, 352), (344, 345, 354, 353), (345, 346, 355, 354), (346, 347, 356, 355), (347, 348, 357, 356), (348, 349, 358, 357), (349, 350, 359, 358), (350, 351, 360, 359), (260, 352, 361, 262), (352, 353, 362, 361), (353, 354, 363, 362), (354, 355, 364, 363), (355, 356, 365, 364), (356, 357, 366, 365), (357, 358, 367, 366), (358, 359, 368, 367), (359, 360, 369, 368), (262, 361, 370, 263), (361, 362, 371, 370), (362, 363, 372, 371), (363, 364, 373, 372), (364, 365, 374, 373), (365, 366, 375, 374), (366, 367, 376, 375), (367, 368, 377, 376), (368, 369, 378, 377), (263, 370, 379, 268), (370, 371, 380, 379), (371, 372, 381, 380), (372, 373, 382, 381), (373, 374, 383, 382), (374, 375, 384, 383), (375, 376, 385, 384), (376, 377, 386, 385), (377, 378, 387, 386), (268, 379, 397, 269), (379, 380, 398, 397), (380, 381, 399, 398), (381, 382, 400, 399), (382, 383, 401, 400), (383, 384, 402, 401), (384, 385, 403, 402), (385, 386, 404, 403), (386, 387, 405, 404), (269, 397, 388, 266), (397, 398, 389, 388), (398, 399, 390, 389), (399, 400, 391, 390), (400, 401, 392, 391), (401, 402, 393, 392), (402, 403, 394, 393), (403, 404, 395, 394), (404, 405, 396, 395), (282, 415, 406, 275), (415, 416, 407, 406), (416, 417, 408, 407), (417, 418, 409, 408), (418, 419, 410, 409), (419, 420, 411, 410), (420, 421, 412, 411), (421, 422, 413, 412), (422, 423, 414, 413), (277, 442, 415, 282), (442, 443, 416, 415), (443, 444, 417, 416), (444, 445, 418, 417), (445, 446, 419, 418), (446, 447, 420, 419), (447, 448, 421, 420), (448, 449, 422, 421), (449, 450, 423, 422), (279, 433, 424, 286), (433, 434, 425, 424), (434, 435, 426, 425), (435, 436, 427, 426), (436, 437, 428, 427), (437, 438, 429, 428), (438, 439, 430, 429), (439, 440, 431, 430), (440, 441, 432, 431), (286, 424, 442, 277), (424, 425, 443, 442), (425, 426, 444, 443), (426, 427, 445, 444), (427, 428, 446, 445), (428, 429, 447, 446), (429, 430, 448, 447), (430, 431, 449, 448), (431, 432, 450, 449), (283, 451, 433, 279), (451, 452, 434, 433), (452, 453, 435, 434), (453, 454, 436, 435), (454, 455, 437, 436), (455, 456, 438, 437), (456, 457, 439, 438), (457, 458, 440, 439), (458, 459, 441, 440), (287, 460, 451, 283), (460, 461, 452, 451), (461, 462, 453, 452), (462, 463, 454, 453), (463, 455, 454), (464, 456, 455), (465, 466, 457, 456), (466, 467, 458, 457), (467, 514, 459, 458), (246, 289, 460, 287), (289, 290, 461, 460), (290, 291, 462, 461), (291, 463, 462), (292, 464, 463), (293, 512, 465, 464), (512, 513, 466, 465), (513, 467, 466), (509, 508, 468, 467), (839, 834, 273, 478), (273, 834, 274), (274, 834, 840, 479), (257, 470, 469, 256), (260, 471, 470, 257), (262, 472, 471, 260), (263, 475, 472, 262), (268, 473, 475, 263), (269, 474, 473, 268), (266, 476, 474, 269), (811, 837, 477, 469), (837, 839, 478, 477), (279, 486, 492, 283), (295, 500, 499, 296), (277, 493, 485, 286), (289, 483, 490, 290), (283, 492, 484, 287), (293, 487, 501, 294), (291, 489, 488, 292), (282, 491, 493, 277), (296, 499, 498, 297), (253, 482, 495, 249), (271, 274, 479, 480), (248, 496, 494, 275), (251, 481, 482, 253), (286, 485, 486, 279), (275, 494, 491, 282), (290, 490, 489, 291), (249, 495, 496, 248), (246, 497, 483, 289), (287, 484, 497, 246), (294, 501, 500, 295), (251, 271, 480, 481), (292, 488, 487, 293), (396, 265, 1053), (1053, 826, 476), (266, 388, 1053), (388, 389, 1053), (389, 390, 1053), (390, 391, 1053), (391, 392, 1053), (392, 393, 1053), (393, 394, 1053), (394, 395, 1053), (395, 396, 1053), (1053, 476, 266), (498, 873, 795), (508, 288, 468), (297, 498, 795), (795, 502, 297), (297, 502, 503, 504), (297, 504, 296), (504, 503, 507, 505), (296, 504, 505, 506), (296, 506, 295), (505, 507, 288, 508), (506, 505, 508, 509), (295, 510, 294), (295, 506, 509, 510), (468, 514, 467), (294, 512, 293), (468, 288, 511, 514), (294, 510, 513, 512), (510, 509, 467, 513), (292, 463, 291), (464, 455, 463), (465, 456, 464), (293, 464, 292), (768, 563, 515, 781), (779, 520, 518, 780), (698, 844, 798, 590), (590, 798, 803, 599), (766, 524, 520, 779), (765, 522, 524, 766), (617, 809, 806, 608), (599, 803, 809, 617), (608, 806, 810, 626), (754, 528, 525, 753), (626, 810, 815, 635), (635, 815, 816, 644), (755, 529, 528, 754), (756, 531, 529, 755), (644, 816, 819, 653), (759, 534, 531, 756), (653, 819, 824, 662), (662, 824, 828, 671), (757, 537, 534, 759), (758, 540, 537, 757), (760, 535, 540, 758), (671, 828, 833, 689), (689, 833, 825, 680), (753, 761, 543, 526), (526, 543, 542, 521), (765, 764, 545, 522), (764, 763, 547, 545), (543, 548, 549, 542), (761, 762, 548, 543), (780, 518, 551, 778), (707, 853, 844, 698), (770, 555, 559, 776), (775, 556, 553, 777), (734, 847, 853, 707), (778, 551, 556, 775), (725, 850, 859, 716), (716, 859, 847, 734), (743, 856, 850, 725), (777, 553, 560, 769), (769, 560, 555, 770), (794, 1096, 856, 743), (776, 559, 563, 768), (781, 515, 581, 767), (767, 581, 580, 774), (774, 580, 579, 773), (773, 579, 578, 772), (772, 578, 577, 771), (771, 577, 576, 785), (785, 576, 575, 784), (784, 575, 574, 783), (783, 574, 573, 782), (550, 690, 582, 517), (690, 691, 583, 582), (691, 692, 584, 583), (692, 693, 585, 584), (693, 694, 586, 585), (694, 695, 587, 586), (695, 696, 588, 587), (696, 697, 589, 588), (697, 698, 590, 589), (517, 582, 591, 519), (582, 583, 592, 591), (583, 584, 593, 592), (584, 585, 594, 593), (585, 586, 595, 594), (586, 587, 596, 595), (587, 588, 597, 596), (588, 589, 598, 597), (589, 590, 599, 598), (523, 609, 600, 521), (609, 610, 601, 600), (610, 611, 602, 601), (611, 612, 603, 602), (612, 613, 604, 603), (613, 614, 605, 604), (614, 615, 606, 605), (615, 616, 607, 606), (616, 617, 608, 607), (519, 591, 609, 523), (591, 592, 610, 609), (592, 593, 611, 610), (593, 594, 612, 611), (594, 595, 613, 612), (595, 596, 614, 613), (596, 597, 615, 614), (597, 598, 616, 615), (598, 599, 617, 616), (521, 600, 618, 526), (600, 601, 619, 618), (601, 602, 620, 619), (602, 603, 621, 620), (603, 604, 622, 621), (604, 605, 623, 622), (605, 606, 624, 623), (606, 607, 625, 624), (607, 608, 626, 625), (526, 618, 627, 527), (618, 619, 628, 627), (619, 620, 629, 628), (620, 621, 630, 629), (621, 622, 631, 630), (622, 623, 632, 631), (623, 624, 633, 632), (624, 625, 634, 633), (625, 626, 635, 634), (527, 627, 636, 530), (627, 628, 637, 636), (628, 629, 638, 637), (629, 630, 639, 638), (630, 631, 640, 639), (631, 632, 641, 640), (632, 633, 642, 641), (633, 634, 643, 642), (634, 635, 644, 643), (530, 636, 645, 532), (636, 637, 646, 645), (637, 638, 647, 646), (638, 639, 648, 647), (639, 640, 649, 648), (640, 641, 650, 649), (641, 642, 651, 650), (642, 643, 652, 651), (643, 644, 653, 652), (532, 645, 654, 533), (645, 646, 655, 654), (646, 647, 656, 655), (647, 648, 657, 656), (648, 649, 658, 657), (649, 650, 659, 658), (650, 651, 660, 659), (651, 652, 661, 660), (652, 653, 662, 661), (533, 654, 663, 538), (654, 655, 664, 663), (655, 656, 665, 664), (656, 657, 666, 665), (657, 658, 667, 666), (658, 659, 668, 667), (659, 660, 669, 668), (660, 661, 670, 669), (661, 662, 671, 670), (538, 663, 681, 539), (663, 664, 682, 681), (664, 665, 683, 682), (665, 666, 684, 683), (666, 667, 685, 684), (667, 668, 686, 685), (668, 669, 687, 686), (669, 670, 688, 687), (670, 671, 689, 688), (539, 681, 672, 536), (681, 682, 673, 672), (682, 683, 674, 673), (683, 684, 675, 674), (684, 685, 676, 675), (685, 686, 677, 676), (686, 687, 678, 677), (687, 688, 679, 678), (688, 689, 680, 679), (557, 699, 690, 550), (699, 700, 691, 690), (700, 701, 692, 691), (701, 702, 693, 692), (702, 703, 694, 693), (703, 704, 695, 694), (704, 705, 696, 695), (705, 706, 697, 696), (706, 707, 698, 697), (552, 726, 699, 557), (726, 727, 700, 699), (727, 728, 701, 700), (728, 729, 702, 701), (729, 730, 703, 702), (730, 731, 704, 703), (731, 732, 705, 704), (732, 733, 706, 705), (733, 734, 707, 706), (554, 717, 708, 561), (717, 718, 709, 708), (718, 719, 710, 709), (719, 720, 711, 710), (720, 721, 712, 711), (721, 722, 713, 712), (722, 723, 714, 713), (723, 724, 715, 714), (724, 725, 716, 715), (561, 708, 726, 552), (708, 709, 727, 726), (709, 710, 728, 727), (710, 711, 729, 728), (711, 712, 730, 729), (712, 713, 731, 730), (713, 714, 732, 731), (714, 715, 733, 732), (715, 716, 734, 733), (558, 735, 717, 554), (735, 736, 718, 717), (736, 737, 719, 718), (737, 738, 720, 719), (738, 739, 721, 720), (739, 740, 722, 721), (740, 741, 723, 722), (741, 742, 724, 723), (742, 743, 725, 724), (562, 744, 735, 558), (744, 745, 736, 735), (745, 746, 737, 736), (746, 747, 738, 737), (747, 739, 738), (748, 740, 739), (749, 750, 741, 740), (750, 751, 742, 741), (751, 794, 743, 742), (516, 564, 744, 562), (564, 565, 745, 744), (565, 566, 746, 745), (566, 747, 746), (567, 748, 747), (568, 792, 749, 748), (792, 793, 750, 749), (793, 751, 750), (790, 789, 752, 751), (546, 541, 548, 762), (548, 541, 549), (549, 541, 547, 763), (527, 754, 753, 526), (530, 755, 754, 527), (532, 756, 755, 530), (533, 759, 756, 532), (538, 757, 759, 533), (539, 758, 757, 538), (536, 760, 758, 539), (525, 544, 761, 753), (544, 546, 762, 761), (554, 770, 776, 558), (570, 784, 783, 571), (552, 777, 769, 561), (564, 767, 774, 565), (558, 776, 768, 562), (568, 771, 785, 569), (566, 773, 772, 567), (557, 775, 777, 552), (571, 783, 782, 572), (523, 766, 779, 519), (542, 549, 763, 764), (517, 780, 778, 550), (521, 765, 766, 523), (561, 769, 770, 554), (550, 778, 775, 557), (565, 774, 773, 566), (519, 779, 780, 517), (516, 781, 767, 564), (562, 768, 781, 516), (569, 785, 784, 570), (521, 542, 764, 765), (567, 772, 771, 568), (680, 825, 1053), (1053, 535, 760), (536, 672, 1053), (672, 673, 1053), (673, 674, 1053), (674, 675, 1053), (675, 676, 1053), (676, 677, 1053), (677, 678, 1053), (678, 679, 1053), (679, 680, 1053), (1053, 760, 536), (782, 573, 795), (789, 862, 752), (572, 782, 795), (795, 1087, 572), (572, 1087, 1088, 786), (572, 786, 571), (786, 1088, 1092, 787), (571, 786, 787, 788), (571, 788, 570), (787, 1092, 862, 789), (788, 787, 789, 790), (570, 791, 569), (570, 788, 790, 791), (752, 794, 751), (569, 792, 568), (752, 862, 1096, 794), (569, 791, 793, 792), (791, 790, 751, 793), (567, 747, 566), (748, 739, 747), (749, 740, 748), (568, 748, 567), (1069, 1082, 796, 863), (1080, 1081, 800, 802), (998, 890, 798, 844), (890, 899, 803, 798), (1067, 1080, 802, 808), (1066, 1067, 808, 805), (917, 908, 806, 809), (899, 917, 809, 803), (908, 926, 810, 806), (1055, 1054, 811, 814), (926, 935, 815, 810), (935, 944, 816, 815), (1056, 1055, 814, 817), (1057, 1056, 817, 820), (944, 953, 819, 816), (1060, 1057, 820, 823), (953, 962, 824, 819), (962, 971, 828, 824), (1058, 1060, 823, 829), (1059, 1058, 829, 832), (1061, 1059, 832, 826), (971, 989, 833, 828), (989, 980, 825, 833), (1054, 812, 836, 1062), (812, 804, 835, 836), (1066, 805, 838, 1065), (1065, 838, 840, 1064), (836, 835, 842, 841), (1062, 836, 841, 1063), (1081, 1079, 845, 800), (1007, 998, 844, 853), (1071, 1077, 857, 851), (1076, 1078, 848, 852), (1034, 1007, 853, 847), (1079, 1076, 852, 845), (1025, 1016, 859, 850), (1016, 1034, 847, 859), (1043, 1025, 850, 856), (1078, 1070, 858, 848), (1070, 1071, 851, 858), (1099, 1043, 856, 1096), (1077, 1069, 863, 857), (1082, 1068, 881, 796), (1068, 1075, 880, 881), (1075, 1074, 879, 880), (1074, 1073, 878, 879), (1073, 1072, 877, 878), (1072, 1086, 876, 877), (1086, 1085, 875, 876), (1085, 1084, 874, 875), (1084, 1083, 873, 874), (843, 799, 882, 990), (990, 882, 883, 991), (991, 883, 884, 992), (992, 884, 885, 993), (993, 885, 886, 994), (994, 886, 887, 995), (995, 887, 888, 996), (996, 888, 889, 997), (997, 889, 890, 998), (799, 801, 891, 882), (882, 891, 892, 883), (883, 892, 893, 884), (884, 893, 894, 885), (885, 894, 895, 886), (886, 895, 896, 887), (887, 896, 897, 888), (888, 897, 898, 889), (889, 898, 899, 890), (807, 804, 900, 909), (909, 900, 901, 910), (910, 901, 902, 911), (911, 902, 903, 912), (912, 903, 904, 913), (913, 904, 905, 914), (914, 905, 906, 915), (915, 906, 907, 916), (916, 907, 908, 917), (801, 807, 909, 891), (891, 909, 910, 892), (892, 910, 911, 893), (893, 911, 912, 894), (894, 912, 913, 895), (895, 913, 914, 896), (896, 914, 915, 897), (897, 915, 916, 898), (898, 916, 917, 899), (804, 812, 918, 900), (900, 918, 919, 901), (901, 919, 920, 902), (902, 920, 921, 903), (903, 921, 922, 904), (904, 922, 923, 905), (905, 923, 924, 906), (906, 924, 925, 907), (907, 925, 926, 908), (812, 813, 927, 918), (918, 927, 928, 919), (919, 928, 929, 920), (920, 929, 930, 921), (921, 930, 931, 922), (922, 931, 932, 923), (923, 932, 933, 924), (924, 933, 934, 925), (925, 934, 935, 926), (813, 818, 936, 927), (927, 936, 937, 928), (928, 937, 938, 929), (929, 938, 939, 930), (930, 939, 940, 931), (931, 940, 941, 932), (932, 941, 942, 933), (933, 942, 943, 934), (934, 943, 944, 935), (818, 821, 945, 936), (936, 945, 946, 937), (937, 946, 947, 938), (938, 947, 948, 939), (939, 948, 949, 940), (940, 949, 950, 941), (941, 950, 951, 942), (942, 951, 952, 943), (943, 952, 953, 944), (821, 822, 954, 945), (945, 954, 955, 946), (946, 955, 956, 947), (947, 956, 957, 948), (948, 957, 958, 949), (949, 958, 959, 950), (950, 959, 960, 951), (951, 960, 961, 952), (952, 961, 962, 953), (822, 830, 963, 954), (954, 963, 964, 955), (955, 964, 965, 956), (956, 965, 966, 957), (957, 966, 967, 958), (958, 967, 968, 959), (959, 968, 969, 960), (960, 969, 970, 961), (961, 970, 971, 962), (830, 831, 981, 963), (963, 981, 982, 964), (964, 982, 983, 965), (965, 983, 984, 966), (966, 984, 985, 967), (967, 985, 986, 968), (968, 986, 987, 969), (969, 987, 988, 970), (970, 988, 989, 971), (831, 827, 972, 981), (981, 972, 973, 982), (982, 973, 974, 983), (983, 974, 975, 984), (984, 975, 976, 985), (985, 976, 977, 986), (986, 977, 978, 987), (987, 978, 979, 988), (988, 979, 980, 989), (854, 843, 990, 999), (999, 990, 991, 1000), (1000, 991, 992, 1001), (1001, 992, 993, 1002), (1002, 993, 994, 1003), (1003, 994, 995, 1004), (1004, 995, 996, 1005), (1005, 996, 997, 1006), (1006, 997, 998, 1007), (846, 854, 999, 1026), (1026, 999, 1000, 1027), (1027, 1000, 1001, 1028), (1028, 1001, 1002, 1029), (1029, 1002, 1003, 1030), (1030, 1003, 1004, 1031), (1031, 1004, 1005, 1032), (1032, 1005, 1006, 1033), (1033, 1006, 1007, 1034), (849, 860, 1008, 1017), (1017, 1008, 1009, 1018), (1018, 1009, 1010, 1019), (1019, 1010, 1011, 1020), (1020, 1011, 1012, 1021), (1021, 1012, 1013, 1022), (1022, 1013, 1014, 1023), (1023, 1014, 1015, 1024), (1024, 1015, 1016, 1025), (860, 846, 1026, 1008), (1008, 1026, 1027, 1009), (1009, 1027, 1028, 1010), (1010, 1028, 1029, 1011), (1011, 1029, 1030, 1012), (1012, 1030, 1031, 1013), (1013, 1031, 1032, 1014), (1014, 1032, 1033, 1015), (1015, 1033, 1034, 1016), (855, 849, 1017, 1035), (1035, 1017, 1018, 1036), (1036, 1018, 1019, 1037), (1037, 1019, 1020, 1038), (1038, 1020, 1021, 1039), (1039, 1021, 1022, 1040), (1040, 1022, 1023, 1041), (1041, 1023, 1024, 1042), (1042, 1024, 1025, 1043), (861, 855, 1035, 1044), (1044, 1035, 1036, 1045), (1045, 1036, 1037, 1046), (1046, 1037, 1038, 1047), (1047, 1038, 1039), (1048, 1039, 1040), (1049, 1040, 1041, 1050), (1050, 1041, 1042, 1051), (1051, 1042, 1043, 1099), (797, 861, 1044, 864), (864, 1044, 1045, 865), (865, 1045, 1046, 866), (866, 1046, 1047), (867, 1047, 1048), (868, 1048, 1049, 1097), (1097, 1049, 1050, 1098), (1098, 1050, 1051), (1094, 1051, 1052, 1093), (839, 1063, 841, 834), (841, 842, 834), (842, 1064, 840, 834), (813, 812, 1054, 1055), (818, 813, 1055, 1056), (821, 818, 1056, 1057), (822, 821, 1057, 1060), (830, 822, 1060, 1058), (831, 830, 1058, 1059), (827, 831, 1059, 1061), (811, 1054, 1062, 837), (837, 1062, 1063, 839), (849, 855, 1077, 1071), (870, 871, 1084, 1085), (846, 860, 1070, 1078), (864, 865, 1075, 1068), (855, 861, 1069, 1077), (868, 869, 1086, 1072), (866, 867, 1073, 1074), (854, 846, 1078, 1076), (871, 872, 1083, 1084), (807, 801, 1080, 1067), (835, 1065, 1064, 842), (799, 843, 1079, 1081), (804, 807, 1067, 1066), (860, 849, 1071, 1070), (843, 854, 1076, 1079), (865, 866, 1074, 1075), (801, 799, 1081, 1080), (797, 864, 1068, 1082), (861, 797, 1082, 1069), (869, 870, 1085, 1086), (804, 1066, 1065, 835), (867, 868, 1072, 1073), (980, 1053, 825), (1053, 1061, 826), (827, 1053, 972), (972, 1053, 973), (973, 1053, 974), (974, 1053, 975), (975, 1053, 976), (976, 1053, 977), (977, 1053, 978), (978, 1053, 979), (979, 1053, 980), (1053, 827, 1061), (1083, 795, 873), (1093, 1052, 862), (872, 795, 1083), (795, 872, 1087), (872, 1089, 1088, 1087), (872, 871, 1089), (1089, 1090, 1092, 1088), (871, 1091, 1090, 1089), (871, 870, 1091), (1090, 1093, 862, 1092), (1091, 1094, 1093, 1090), (870, 869, 1095), (870, 1095, 1094, 1091), (1052, 1051, 1099), (869, 868, 1097), (1052, 1099, 1096, 862), (869, 1097, 1098, 1095), (1095, 1098, 1051, 1094), (867, 866, 1047), (1048, 1047, 1039), (1049, 1048, 1040), (868, 867, 1048)])
me_cube_001.use_remesh_preserve_volume = False
me_cube_001.use_remesh_preserve_attributes = False
me_cube_001.use_mirror_vertex_groups = False
me_cube_001.update()

# ---- objects
ob_cube = bpy.data.objects.new('Cube', me_cube_001)

# ---- transforms, parenting, visibility, modifiers, constraints
ob_cube.location = (0.0, 0.0, 0.0)
ob_cube.scale = (280.0, 280.0, 280.0)
ob_cube.lineart.crease_threshold = 0.0

# ---- collection membership
col_collection_1.objects.link(ob_cube)

# ---- scene / render settings (as saved in the file)
scene.frame_start = 1; scene.frame_end = 250; scene.frame_set(1)
scene.render.engine = 'BLENDER_EEVEE_NEXT'
scene.render.image_settings.color_mode = 'RGB'
scene.render.image_settings.compression = 90
scene.render.resolution_percentage = 50
scene.render.dither_intensity = 0.0
scene.cycles.use_denoising = False
scene.cycles.samples = 10
scene.cycles.sampling_pattern = 'TABULATED_SOBOL'
scene.cycles.light_sampling_threshold = 0.0
scene.cycles.use_adaptive_sampling = False
scene.cycles.use_light_tree = False
scene.cycles.blur_glossy = 0.0
scene.cycles.volume_bounces = 1
scene.cycles.pixel_filter_type = 'GAUSSIAN'
scene.cycles.sample_clamp_indirect = 0.0
scene.view_settings.view_transform = 'Standard'
bpy.context.view_layer.update()

# ---- added for rendering (the .blend has no active camera and no usable light): camera, sun
cam_auto = bpy.data.cameras.new('AutoCamera')
cam_auto.lens = 50.0
cam_auto.sensor_width = 36.0
cam_auto.clip_end = 83508.6
ob_auto_camera = bpy.data.objects.new('AutoCamera', cam_auto)
scene.collection.objects.link(ob_auto_camera)
ob_auto_camera.location = (4758.34, -5651.48, 3806.67)
ob_auto_camera.rotation_euler = (1.09748, -7.21219e-08, 0.694738)
scene.camera = ob_auto_camera
light_auto_sun = bpy.data.lights.new('AutoSun', 'SUN')
light_auto_sun.energy = 3.0
light_auto_sun.angle = 0.0523599
ob_auto_sun = bpy.data.objects.new('AutoSun', light_auto_sun)
scene.collection.objects.link(ob_auto_sun)
ob_auto_sun.rotation_euler = (0.872665, 0.174533, 0.523599)
bpy.context.view_layer.update()
